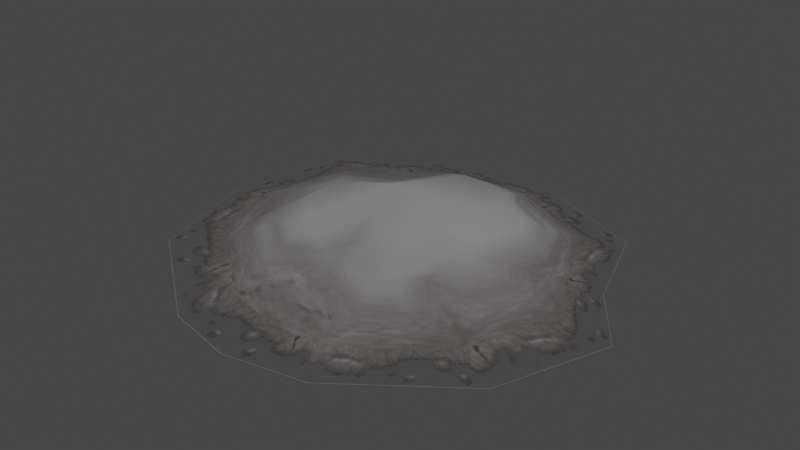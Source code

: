 # Source: ash_pile.blend  (saved by Blender 3.4.6; exported with 4.5.12 LTS)
import bpy
from mathutils import Matrix  # noqa: F401  (used for matrix-valued properties, if any)

bpy.ops.wm.read_factory_settings(use_empty=True)
scene = bpy.context.scene
scene.name = 'Scene'

# ---- collections
col_collection = bpy.data.collections.new('Collection'); scene.collection.children.link(col_collection)

# ---- images (referenced by path relative to the original .blend; pixels are not part of the script)
import os
ASSET_DIR = os.environ.get("B2B_ASSET_DIR", "")  # directory of the original .blend (textures are referenced by path, not embedded)
HERE = os.path.dirname(os.path.abspath(__file__))  # packed textures are extracted next to this script under _unpacked/

def load_image(name, relpath, width, height, colorspace="sRGB"):
    """Load a texture the original file referenced (path relative to the .blend, or extracted next to this script)."""
    p = next((c for c in (os.path.join(HERE, relpath), os.path.join(ASSET_DIR, relpath)) if relpath and os.path.exists(c)), "")
    if p:
        img = bpy.data.images.load(p, check_existing=True)
        img.name = name
    else:  # same state as the original file: an image datablock whose file is absent (Cycles renders it pink)
        img = bpy.data.images.new(name, width, height)
        img.source = "FILE"
        img.filepath = "//" + (relpath or name)
    img.colorspace_settings.name = colorspace
    return img
img_image_0 = load_image('Image_0', '_unpacked/Image_0.dd4c1a47.png', 128, 128, 'sRGB')

# ---- materials (node trees are filled in below, after node groups)
mat_prop_ash = bpy.data.materials.new('prop_ash')
mat_prop_ash.use_backface_culling = True
mat_prop_ash.use_transparent_shadow = False

# ---- material node trees
mat_prop_ash.use_nodes = True; mat_prop_ash.node_tree.nodes.clear()
_N = mat_prop_ash.node_tree.nodes; _L = mat_prop_ash.node_tree.links
n0 = _N.new('ShaderNodeBsdfPrincipled'); n0.name = 'Principled BSDF'; n0.location = (10, 300)
n0.distribution = 'GGX'
n0.subsurface_method = 'RANDOM_WALK_SKIN'
n0.inputs[2].default_value = 1.0
n0.inputs[27].default_value = (0.0, 0.0, 0.0, 1.0)
n0.inputs[28].default_value = 1.0
n1 = _N.new('ShaderNodeOutputMaterial'); n1.name = 'Material Output'; n1.location = (320, 270)
n2 = _N.new('ShaderNodeTexImage'); n2.name = 'Image Texture'; n2.location = (-440, 210)
n2.label = 'BASE COLOR'
n2.image = img_image_0
_L.new(n0.outputs[0], n1.inputs[0])
_L.new(n2.outputs[0], n0.inputs[0])
_L.new(n2.outputs[1], n0.inputs[4])
n1.is_active_output = True

# ---- world
world_world = bpy.data.worlds.new('World'); scene.world = world_world
world_world.use_nodes = True; world_world.node_tree.nodes.clear()
_N = world_world.node_tree.nodes; _L = world_world.node_tree.links
n0 = _N.new('ShaderNodeOutputWorld'); n0.name = 'World Output'; n0.location = (300, 300)
n1 = _N.new('ShaderNodeBackground'); n1.name = 'Background'; n1.location = (10, 300)
n1.inputs[0].default_value = (0.05088, 0.05088, 0.05088, 1.0)
_L.new(n1.outputs[0], n0.inputs[0])
n0.is_active_output = True
world_world.color = (0.05088, 0.05088, 0.05088)
world_world.use_sun_shadow = False
world_world.sun_shadow_jitter_overblur = 0.0

# ---- meshes
me_rsrc_world_prop_natural_dust_ash_ash_pile_mesh_0 = bpy.data.meshes.new('rsrc.world.prop.natural.dust_ash.ash_pile-Mesh[0]')
me_rsrc_world_prop_natural_dust_ash_ash_pile_mesh_0.from_pydata([(-1.274, -0.03013, 0.8937), (-0.5419, -0.03013, 1.334), (-1.438, -0.03013, -0.004734), (-1.22, -0.03013, -0.7851), (-0.9475, -0.07743, -0.549), (-0.4571, -0.03013, -1.351), (0.02054, -0.03013, -1.455), (0.05047, -0.07743, -1.107), (0.5697, -0.03013, -1.352), (0.4559, -0.07743, -1.111), (1.335, -0.03013, -0.7843), (1.056, -0.07743, -0.6069), (1.619, -0.03013, -0.03348), (1.279, -0.07743, -0.01829), (1.293, -0.03013, 0.422), (1.081, -0.07743, 0.364), (1.077, -0.03013, 1.079), (0.8532, -0.07743, 0.854), (0.312, -0.03013, 1.415), (0.2455, -0.07743, 1.185), (-0.424, -0.07743, 1.121), (0.08221, -0.3768, 0.6443), (0.4126, -0.3771, 0.5776), (0.5705, -0.3771, 0.3636), (0.01242, -0.5143, 0.02545), (0.5964, -0.2688, -0.02502), (0.5507, -0.1936, -0.3138), (0.4065, -0.2387, -0.5391), (0.02295, -0.1936, -0.5591), (-0.324, -0.07743, -1.026), (-0.3798, -0.3059, -0.3439), (-0.5947, -0.3059, -0.03281), (-0.584, -0.3059, 0.1574), (-1.193, -0.07743, 0.01263), (-1.015, -0.07743, 0.7254), (-0.3996, -0.2424, 0.4784)], [], [(0, 20, 1), (34, 20, 0), (2, 34, 0), (33, 34, 2), (3, 33, 2), (4, 33, 3), (5, 4, 3), (29, 4, 5), (6, 29, 5), (7, 29, 6), (8, 7, 6), (9, 7, 8), (10, 9, 8), (11, 9, 10), (12, 11, 10), (13, 11, 12), (14, 13, 12), (15, 13, 14), (16, 15, 14), (17, 15, 16), (18, 17, 16), (19, 17, 18), (1, 19, 18), (20, 19, 1), (19, 20, 21), (19, 21, 22), (21, 23, 22), (23, 19, 22), (24, 23, 21), (17, 19, 23), (17, 23, 15), (24, 25, 23), (15, 23, 25), (13, 15, 25), (13, 25, 11), (11, 25, 26), (27, 11, 26), (25, 27, 26), (11, 27, 9), (24, 27, 25), (9, 27, 28), (24, 28, 27), (7, 9, 28), (7, 28, 29), (29, 28, 30), (24, 30, 28), (4, 29, 30), (4, 30, 31), (32, 4, 31), (30, 32, 31), (24, 32, 30), (33, 4, 32), (33, 32, 34), (34, 32, 35), (34, 35, 20), (20, 35, 21), (24, 21, 35), (24, 35, 32)])
me_rsrc_world_prop_natural_dust_ash_ash_pile_mesh_0.polygons.foreach_set('use_smooth', [True] * 58)
_uv = me_rsrc_world_prop_natural_dust_ash_ash_pile_mesh_0.uv_layers.new(name='UVMap')
_uv.uv.foreach_set('vector', [-2.259, 0.0, -2.882, 0.1931, -2.867, 0.0, -2.263, 0.1931, -2.882, 0.1931, -2.259, 0.0, -1.611, 0.0, -2.263, 0.1931, -2.259, 0.0, -1.628, 0.1931, -2.263, 0.1931, -1.611, 0.0, -1.009, 0.0, -1.628, 0.1931, -1.611, 0.0, -1.073, 0.1931, -1.628, 0.1931, -1.009, 0.0, -0.2809, 0.0, -1.073, 0.1931, -1.009, 0.0, -0.2815, 0.1931, -1.073, 0.1931, -0.2809, 0.0, 0.101, 0.0, -0.2815, 0.1931, -0.2809, 0.0, 0.1142, 0.1931, -0.2815, 0.1931, 0.101, 0.0, 0.5413, 0.0, 0.1142, 0.1931, 0.101, 0.0, 0.5166, 0.1931, 0.1142, 0.1931, 0.5413, 0.0, 1.296, 0.0, 0.5166, 0.1931, 0.5413, 0.0, 1.301, 0.1931, 0.5166, 0.1931, 1.296, 0.0, 1.901, 0.0, 1.301, 0.1931, 1.296, 0.0, 1.913, 0.1931, 1.301, 0.1931, 1.901, 0.0, 2.305, 0.0, 1.913, 0.1931, 1.901, 0.0, 2.325, 0.1931, 1.913, 0.1931, 2.305, 0.0, 2.85, 0.0, 2.325, 0.1931, 2.305, 0.0, 2.865, 0.1931, 2.325, 0.1931, 2.85, 0.0, 3.497, 0.0, 2.865, 0.1931, 2.85, 0.0, 3.525, 0.1931, 2.865, 0.1931, 3.497, 0.0, 4.156, 0.0, 3.525, 0.1931, 3.497, 0.0, 4.142, 0.1931, 3.525, 0.1931, 4.156, 0.0, 1.444, 0.1926, 1.629, 0.1926, 1.557, 0.9631, 1.444, 0.1926, 1.557, 0.9631, 1.386, 0.9639, 1.557, 0.9631, 1.252, 0.9639, 1.386, 0.9639, 1.252, 0.9639, 1.444, 0.1926, 1.386, 0.9639, 2.212, 0.759, 1.252, 0.9639, 1.557, 0.9631, 1.251, 0.1926, 1.444, 0.1926, 1.252, 0.9639, 1.251, 0.1926, 1.252, 0.9639, 1.097, 0.1926, 2.212, 0.759, 1.039, 0.6664, 1.252, 0.9639, 1.097, 0.1926, 1.252, 0.9639, 1.039, 0.6664, 0.9858, 0.1926, 1.097, 0.1926, 1.039, 0.6664, 0.9858, 0.1926, 1.039, 0.6664, 0.8199, 0.1926, 0.8199, 0.1926, 1.039, 0.6664, 0.8823, 0.46, 0.7543, 0.5838, 0.8199, 0.1926, 0.8823, 0.46, 1.039, 0.6664, 0.7543, 0.5838, 0.8823, 0.46, 0.8199, 0.1926, 0.7543, 0.5838, 0.61, 0.1926, 0.2117, 0.759, 0.7543, 0.5838, 1.039, 0.6664, 0.61, 0.1926, 0.7543, 0.5838, 0.565, 0.46, 0.2117, 0.759, 0.565, 0.46, 0.7543, 0.5838, 0.5022, 0.1926, 0.61, 0.1926, 0.565, 0.46, 0.5022, 0.1926, 0.565, 0.46, 0.3943, 0.1926, 0.3943, 0.1926, 0.565, 0.46, 0.3107, 0.7683, 0.2117, 0.759, 0.3107, 0.7683, 0.565, 0.46, 0.1701, 0.1926, 0.3943, 0.1926, 0.3107, 0.7683, 0.1701, 0.1926, 0.3107, 0.7683, 0.1127, 0.7683, 0.0179, 0.7683, 0.1701, 0.1926, 0.1127, 0.7683, 0.3107, 0.7683, 0.0179, 0.7683, 0.1127, 0.7683, 0.2117, 0.759, 0.0179, 0.7683, 0.3107, 0.7683, 0.006275, 0.1926, 0.1701, 0.1926, 0.0179, 0.7683, 0.006275, 0.1926, 0.0179, 0.7683, -0.1837, 0.1926, -0.1837, 0.1926, 0.0179, 0.7683, -0.1712, 0.5939, -0.1837, 0.1926, -0.1712, 0.5939, -0.3705, 0.1926, -0.3705, 0.1926, -0.1712, 0.5939, -0.4431, 0.9631, 0.2117, 0.759, -0.4431, 0.9631, -0.1712, 0.5939, 0.2117, 0.759, -0.1712, 0.5939, 0.0179, 0.7683])
me_rsrc_world_prop_natural_dust_ash_ash_pile_mesh_0.materials.append(mat_prop_ash)
me_rsrc_world_prop_natural_dust_ash_ash_pile_mesh_0.update()
me_rsrc_world_prop_natural_dust_ash_ash_pile_mesh_0.normals_split_custom_set([tuple(v) for v in zip(*[iter([-0.1282, -0.9881, 0.0851, -0.1051, -0.9636, 0.2459, -0.06439, -0.9812, 0.1822, -0.1713, -0.977, 0.127, -0.1051, -0.9636, 0.2459, -0.1282, -0.9881, 0.0851, -0.1857, -0.9826, -0.005158, -0.1713, -0.977, 0.127, -0.1282, -0.9881, 0.0851, -0.2475, -0.9687, -0.01612, -0.1713, -0.977, 0.127, -0.1857, -0.9826, -0.005158, -0.1077, -0.9907, -0.08281, -0.2475, -0.9687, -0.01612, -0.1857, -0.9826, -0.005158, -0.189, -0.9719, -0.1402, -0.2475, -0.9687, -0.01612, -0.1077, -0.9907, -0.08281, -0.05503, -0.9911, -0.1211, -0.189, -0.9719, -0.1402, -0.1077, -0.9907, -0.08281, -0.06494, -0.98, -0.1882, -0.189, -0.9719, -0.1402, -0.05503, -0.9911, -0.1211, -0.003034, -0.9909, -0.1347, -0.06494, -0.98, -0.1882, -0.05503, -0.9911, -0.1211, -0.01298, -0.9848, -0.1732, -0.06494, -0.98, -0.1882, -0.003034, -0.9909, -0.1347, 0.05974, -0.9862, -0.1546, -0.01298, -0.9848, -0.1732, -0.003034, -0.9909, -0.1347, 0.05327, -0.9791, -0.1965, -0.01298, -0.9848, -0.1732, 0.05974, -0.9862, -0.1546, 0.1178, -0.9895, -0.08375, 0.05327, -0.9791, -0.1965, 0.05974, -0.9862, -0.1546, 0.1596, -0.9809, -0.1113, 0.05327, -0.9791, -0.1965, 0.1178, -0.9895, -0.08375, 0.1382, -0.9903, 0.01301, 0.1596, -0.9809, -0.1113, 0.1178, -0.9895, -0.08375, 0.1918, -0.9812, 0.02307, 0.1596, -0.9809, -0.1113, 0.1382, -0.9903, 0.01301, 0.186, -0.9789, 0.08484, 0.1918, -0.9812, 0.02307, 0.1382, -0.9903, 0.01301, 0.2999, -0.9494, 0.09337, 0.1918, -0.9812, 0.02307, 0.186, -0.9789, 0.08484, 0.1095, -0.9882, 0.1073, 0.2999, -0.9494, 0.09337, 0.186, -0.9789, 0.08484, 0.2021, -0.9576, 0.2053, 0.2999, -0.9494, 0.09337, 0.1095, -0.9882, 0.1073, 0.03799, -0.9821, 0.1845, 0.2021, -0.9576, 0.2053, 0.1095, -0.9882, 0.1073, 0.06202, -0.9487, 0.3101, 0.2021, -0.9576, 0.2053, 0.03799, -0.9821, 0.1845, -0.06439, -0.9812, 0.1822, 0.06202, -0.9487, 0.3101, 0.03799, -0.9821, 0.1845, -0.1051, -0.9636, 0.2459, 0.06202, -0.9487, 0.3101, -0.06439, -0.9812, 0.1822, 0.06202, -0.9487, 0.3101, -0.1051, -0.9636, 0.2459, -0.08708, -0.943, 0.3211, 0.06202, -0.9487, 0.3101, -0.08708, -0.943, 0.3211, 0.3163, -0.8949, 0.3148, -0.08708, -0.943, 0.3211, 0.3639, -0.9287, 0.07117, 0.3163, -0.8949, 0.3148, 0.3639, -0.9287, 0.07117, 0.06202, -0.9487, 0.3101, 0.3163, -0.8949, 0.3148, -0.03134, -0.9955, -0.08965, 0.3639, -0.9287, 0.07117, -0.08708, -0.943, 0.3211, 0.2021, -0.9576, 0.2053, 0.06202, -0.9487, 0.3101, 0.3639, -0.9287, 0.07117, 0.2021, -0.9576, 0.2053, 0.3639, -0.9287, 0.07117, 0.2999, -0.9494, 0.09337, -0.03134, -0.9955, -0.08965, 0.3462, -0.9225, -0.171, 0.3639, -0.9287, 0.07117, 0.2999, -0.9494, 0.09337, 0.3639, -0.9287, 0.07117, 0.3462, -0.9225, -0.171, 0.1918, -0.9812, 0.02307, 0.2999, -0.9494, 0.09337, 0.3462, -0.9225, -0.171, 0.1918, -0.9812, 0.02307, 0.3462, -0.9225, -0.171, 0.1596, -0.9809, -0.1113, 0.1596, -0.9809, -0.1113, 0.3462, -0.9225, -0.171, 0.3823, -0.9016, -0.2026, 0.1413, -0.958, -0.2496, 0.1596, -0.9809, -0.1113, 0.3823, -0.9016, -0.2026, 0.3462, -0.9225, -0.171, 0.1413, -0.958, -0.2496, 0.3823, -0.9016, -0.2026, 0.1596, -0.9809, -0.1113, 0.1413, -0.958, -0.2496, 0.05327, -0.9791, -0.1965, -0.03134, -0.9955, -0.08965, 0.1413, -0.958, -0.2496, 0.3462, -0.9225, -0.171, 0.05327, -0.9791, -0.1965, 0.1413, -0.958, -0.2496, -0.01803, -0.9345, -0.3555, -0.03134, -0.9955, -0.08965, -0.01803, -0.9345, -0.3555, 0.1413, -0.958, -0.2496, -0.01298, -0.9848, -0.1732, 0.05327, -0.9791, -0.1965, -0.01803, -0.9345, -0.3555, -0.01298, -0.9848, -0.1732, -0.01803, -0.9345, -0.3555, -0.06494, -0.98, -0.1882, -0.06494, -0.98, -0.1882, -0.01803, -0.9345, -0.3555, -0.1719, -0.9408, -0.2922, -0.03134, -0.9955, -0.08965, -0.1719, -0.9408, -0.2922, -0.01803, -0.9345, -0.3555, -0.189, -0.9719, -0.1402, -0.06494, -0.98, -0.1882, -0.1719, -0.9408, -0.2922, -0.189, -0.9719, -0.1402, -0.1719, -0.9408, -0.2922, -0.3042, -0.9522, -0.02907, -0.2928, -0.9512, 0.09756, -0.189, -0.9719, -0.1402, -0.3042, -0.9522, -0.02907, -0.1719, -0.9408, -0.2922, -0.2928, -0.9512, 0.09756, -0.3042, -0.9522, -0.02907, -0.03134, -0.9955, -0.08965, -0.2928, -0.9512, 0.09756, -0.1719, -0.9408, -0.2922, -0.2475, -0.9687, -0.01612, -0.189, -0.9719, -0.1402, -0.2928, -0.9512, 0.09756, -0.2475, -0.9687, -0.01612, -0.2928, -0.9512, 0.09756, -0.1713, -0.977, 0.127, -0.1713, -0.977, 0.127, -0.2928, -0.9512, 0.09756, -0.2433, -0.9342, 0.261, -0.1713, -0.977, 0.127, -0.2433, -0.9342, 0.261, -0.1051, -0.9636, 0.2459, -0.1051, -0.9636, 0.2459, -0.2433, -0.9342, 0.261, -0.08708, -0.943, 0.3211, -0.03134, -0.9955, -0.08965, -0.08708, -0.943, 0.3211, -0.2433, -0.9342, 0.261, -0.03134, -0.9955, -0.08965, -0.2433, -0.9342, 0.261, -0.2928, -0.9512, 0.09756])] * 3)])

# ---- objects
ob_dust_ash_ash_pile_mesh_0 = bpy.data.objects.new('dust_ash.ash_pile-Mesh[0]', me_rsrc_world_prop_natural_dust_ash_ash_pile_mesh_0)

# ---- transforms, parenting, visibility, modifiers, constraints
ob_dust_ash_ash_pile_mesh_0.location = (0.0, 0.0, 0.0)
ob_dust_ash_ash_pile_mesh_0.rotation_mode = 'QUATERNION'
ob_dust_ash_ash_pile_mesh_0.rotation_quaternion = (0.7071, -0.7071, -1.57e-16, -9.358e-24)

# ---- collection membership
scene.collection.objects.link(ob_dust_ash_ash_pile_mesh_0)

# ---- scene / render settings (as saved in the file)
scene.frame_start = 1; scene.frame_end = 250; scene.frame_set(1)
scene.render.engine = 'BLENDER_EEVEE_NEXT'
scene.cycles.sampling_pattern = 'TABULATED_SOBOL'
scene.cycles.use_light_tree = False
scene.view_settings.view_transform = 'Filmic'
bpy.context.view_layer.update()

# ---- added for rendering (the .blend has no active camera and no usable light): camera, sun
cam_auto = bpy.data.cameras.new('AutoCamera')
cam_auto.lens = 50.0
cam_auto.sensor_width = 36.0
cam_auto.clip_end = 1000.0
ob_auto_camera = bpy.data.objects.new('AutoCamera', cam_auto)
scene.collection.objects.link(ob_auto_camera)
ob_auto_camera.location = (3.99606, -4.70596, 3.39641)
ob_auto_camera.rotation_euler = (1.09748, -7.21219e-08, 0.694738)
scene.camera = ob_auto_camera
light_auto_sun = bpy.data.lights.new('AutoSun', 'SUN')
light_auto_sun.energy = 3.0
light_auto_sun.angle = 0.0523599
ob_auto_sun = bpy.data.objects.new('AutoSun', light_auto_sun)
scene.collection.objects.link(ob_auto_sun)
ob_auto_sun.rotation_euler = (0.872665, 0.174533, 0.523599)
bpy.context.view_layer.update()
